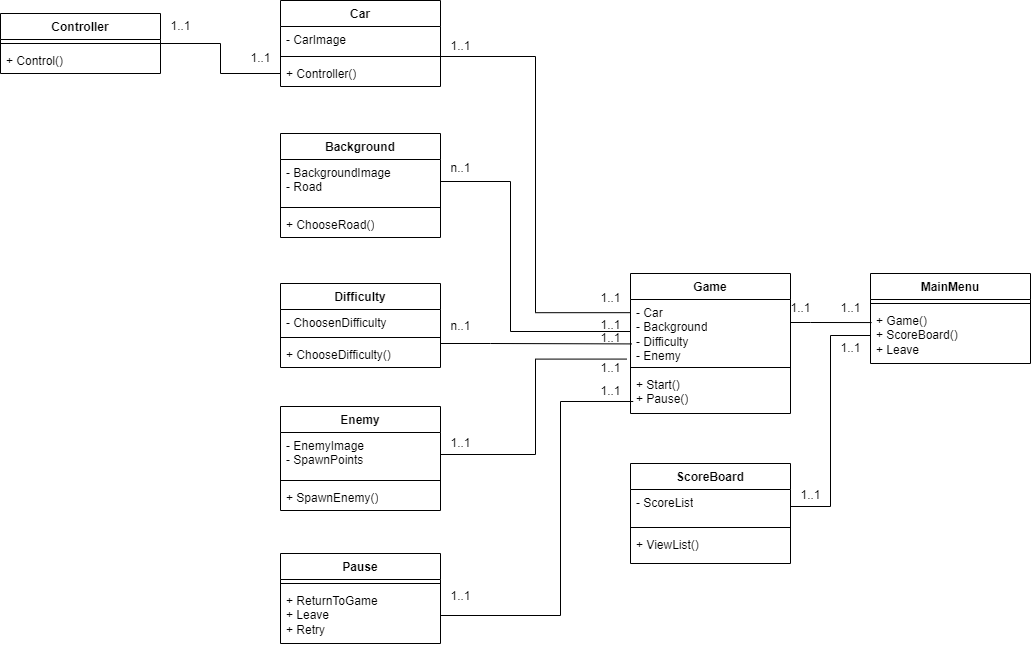

The diagram above was exported from draw.io. Its source (the exported page's mxGraphModel, read from the mxfile embedded in the PNG):
<mxGraphModel dx="1050" dy="669" grid="1" gridSize="10" guides="1" tooltips="1" connect="1" arrows="1" fold="1" page="1" pageScale="1" pageWidth="827" pageHeight="1169" math="0" shadow="0">
  <root>
    <mxCell id="WIyWlLk6GJQsqaUBKTNV-0" />
    <mxCell id="WIyWlLk6GJQsqaUBKTNV-1" parent="WIyWlLk6GJQsqaUBKTNV-0" />
    <mxCell id="t2OaB8k2KLL7FNsDiOSY-0" value="Controller" style="swimlane;fontStyle=1;align=center;verticalAlign=top;childLayout=stackLayout;horizontal=1;startSize=26;horizontalStack=0;resizeParent=1;resizeParentMax=0;resizeLast=0;collapsible=1;marginBottom=0;whiteSpace=wrap;html=1;" parent="WIyWlLk6GJQsqaUBKTNV-1" vertex="1">
      <mxGeometry x="50" y="140" width="160" height="60" as="geometry" />
    </mxCell>
    <mxCell id="t2OaB8k2KLL7FNsDiOSY-2" value="" style="line;strokeWidth=1;fillColor=none;align=left;verticalAlign=middle;spacingTop=-1;spacingLeft=3;spacingRight=3;rotatable=0;labelPosition=right;points=[];portConstraint=eastwest;strokeColor=inherit;" parent="t2OaB8k2KLL7FNsDiOSY-0" vertex="1">
      <mxGeometry y="26" width="160" height="8" as="geometry" />
    </mxCell>
    <mxCell id="t2OaB8k2KLL7FNsDiOSY-3" value="+ Control()" style="text;strokeColor=none;fillColor=none;align=left;verticalAlign=top;spacingLeft=4;spacingRight=4;overflow=hidden;rotatable=0;points=[[0,0.5],[1,0.5]];portConstraint=eastwest;whiteSpace=wrap;html=1;" parent="t2OaB8k2KLL7FNsDiOSY-0" vertex="1">
      <mxGeometry y="34" width="160" height="26" as="geometry" />
    </mxCell>
    <mxCell id="t2OaB8k2KLL7FNsDiOSY-8" value="Car" style="swimlane;fontStyle=1;align=center;verticalAlign=top;childLayout=stackLayout;horizontal=1;startSize=26;horizontalStack=0;resizeParent=1;resizeParentMax=0;resizeLast=0;collapsible=1;marginBottom=0;whiteSpace=wrap;html=1;" parent="WIyWlLk6GJQsqaUBKTNV-1" vertex="1">
      <mxGeometry x="330" y="127" width="160" height="86" as="geometry" />
    </mxCell>
    <mxCell id="t2OaB8k2KLL7FNsDiOSY-9" value="- CarImage" style="text;strokeColor=none;fillColor=none;align=left;verticalAlign=top;spacingLeft=4;spacingRight=4;overflow=hidden;rotatable=0;points=[[0,0.5],[1,0.5]];portConstraint=eastwest;whiteSpace=wrap;html=1;" parent="t2OaB8k2KLL7FNsDiOSY-8" vertex="1">
      <mxGeometry y="26" width="160" height="26" as="geometry" />
    </mxCell>
    <mxCell id="t2OaB8k2KLL7FNsDiOSY-10" value="" style="line;strokeWidth=1;fillColor=none;align=left;verticalAlign=middle;spacingTop=-1;spacingLeft=3;spacingRight=3;rotatable=0;labelPosition=right;points=[];portConstraint=eastwest;strokeColor=inherit;" parent="t2OaB8k2KLL7FNsDiOSY-8" vertex="1">
      <mxGeometry y="52" width="160" height="8" as="geometry" />
    </mxCell>
    <mxCell id="t2OaB8k2KLL7FNsDiOSY-11" value="+ Controller()" style="text;strokeColor=none;fillColor=none;align=left;verticalAlign=top;spacingLeft=4;spacingRight=4;overflow=hidden;rotatable=0;points=[[0,0.5],[1,0.5]];portConstraint=eastwest;whiteSpace=wrap;html=1;" parent="t2OaB8k2KLL7FNsDiOSY-8" vertex="1">
      <mxGeometry y="60" width="160" height="26" as="geometry" />
    </mxCell>
    <mxCell id="t2OaB8k2KLL7FNsDiOSY-12" style="edgeStyle=orthogonalEdgeStyle;rounded=0;orthogonalLoop=1;jettySize=auto;html=1;entryX=0;entryY=0.5;entryDx=0;entryDy=0;endArrow=none;endFill=0;" parent="WIyWlLk6GJQsqaUBKTNV-1" source="t2OaB8k2KLL7FNsDiOSY-2" target="t2OaB8k2KLL7FNsDiOSY-11" edge="1">
      <mxGeometry relative="1" as="geometry" />
    </mxCell>
    <mxCell id="t2OaB8k2KLL7FNsDiOSY-13" value="1..1" style="text;html=1;align=center;verticalAlign=middle;resizable=0;points=[];autosize=1;strokeColor=none;fillColor=none;" parent="WIyWlLk6GJQsqaUBKTNV-1" vertex="1">
      <mxGeometry x="210" y="138" width="40" height="30" as="geometry" />
    </mxCell>
    <mxCell id="t2OaB8k2KLL7FNsDiOSY-14" value="1..1" style="text;html=1;align=center;verticalAlign=middle;resizable=0;points=[];autosize=1;strokeColor=none;fillColor=none;" parent="WIyWlLk6GJQsqaUBKTNV-1" vertex="1">
      <mxGeometry x="290" y="170" width="40" height="30" as="geometry" />
    </mxCell>
    <mxCell id="t2OaB8k2KLL7FNsDiOSY-15" value="Background" style="swimlane;fontStyle=1;align=center;verticalAlign=top;childLayout=stackLayout;horizontal=1;startSize=26;horizontalStack=0;resizeParent=1;resizeParentMax=0;resizeLast=0;collapsible=1;marginBottom=0;whiteSpace=wrap;html=1;" parent="WIyWlLk6GJQsqaUBKTNV-1" vertex="1">
      <mxGeometry x="330" y="260" width="160" height="104" as="geometry" />
    </mxCell>
    <mxCell id="t2OaB8k2KLL7FNsDiOSY-16" value="- BackgroundImage&lt;br&gt;- Road" style="text;strokeColor=none;fillColor=none;align=left;verticalAlign=top;spacingLeft=4;spacingRight=4;overflow=hidden;rotatable=0;points=[[0,0.5],[1,0.5]];portConstraint=eastwest;whiteSpace=wrap;html=1;" parent="t2OaB8k2KLL7FNsDiOSY-15" vertex="1">
      <mxGeometry y="26" width="160" height="44" as="geometry" />
    </mxCell>
    <mxCell id="t2OaB8k2KLL7FNsDiOSY-17" value="" style="line;strokeWidth=1;fillColor=none;align=left;verticalAlign=middle;spacingTop=-1;spacingLeft=3;spacingRight=3;rotatable=0;labelPosition=right;points=[];portConstraint=eastwest;strokeColor=inherit;" parent="t2OaB8k2KLL7FNsDiOSY-15" vertex="1">
      <mxGeometry y="70" width="160" height="8" as="geometry" />
    </mxCell>
    <mxCell id="t2OaB8k2KLL7FNsDiOSY-18" value="+ ChooseRoad()" style="text;strokeColor=none;fillColor=none;align=left;verticalAlign=top;spacingLeft=4;spacingRight=4;overflow=hidden;rotatable=0;points=[[0,0.5],[1,0.5]];portConstraint=eastwest;whiteSpace=wrap;html=1;" parent="t2OaB8k2KLL7FNsDiOSY-15" vertex="1">
      <mxGeometry y="78" width="160" height="26" as="geometry" />
    </mxCell>
    <mxCell id="t2OaB8k2KLL7FNsDiOSY-19" value="Difficulty" style="swimlane;fontStyle=1;align=center;verticalAlign=top;childLayout=stackLayout;horizontal=1;startSize=26;horizontalStack=0;resizeParent=1;resizeParentMax=0;resizeLast=0;collapsible=1;marginBottom=0;whiteSpace=wrap;html=1;" parent="WIyWlLk6GJQsqaUBKTNV-1" vertex="1">
      <mxGeometry x="330" y="410" width="160" height="84" as="geometry" />
    </mxCell>
    <mxCell id="t2OaB8k2KLL7FNsDiOSY-20" value="- ChoosenDifficulty" style="text;strokeColor=none;fillColor=none;align=left;verticalAlign=top;spacingLeft=4;spacingRight=4;overflow=hidden;rotatable=0;points=[[0,0.5],[1,0.5]];portConstraint=eastwest;whiteSpace=wrap;html=1;" parent="t2OaB8k2KLL7FNsDiOSY-19" vertex="1">
      <mxGeometry y="26" width="160" height="24" as="geometry" />
    </mxCell>
    <mxCell id="t2OaB8k2KLL7FNsDiOSY-21" value="" style="line;strokeWidth=1;fillColor=none;align=left;verticalAlign=middle;spacingTop=-1;spacingLeft=3;spacingRight=3;rotatable=0;labelPosition=right;points=[];portConstraint=eastwest;strokeColor=inherit;" parent="t2OaB8k2KLL7FNsDiOSY-19" vertex="1">
      <mxGeometry y="50" width="160" height="8" as="geometry" />
    </mxCell>
    <mxCell id="t2OaB8k2KLL7FNsDiOSY-22" value="+ ChooseDifficulty()" style="text;strokeColor=none;fillColor=none;align=left;verticalAlign=top;spacingLeft=4;spacingRight=4;overflow=hidden;rotatable=0;points=[[0,0.5],[1,0.5]];portConstraint=eastwest;whiteSpace=wrap;html=1;" parent="t2OaB8k2KLL7FNsDiOSY-19" vertex="1">
      <mxGeometry y="58" width="160" height="26" as="geometry" />
    </mxCell>
    <mxCell id="t2OaB8k2KLL7FNsDiOSY-23" value="Pause" style="swimlane;fontStyle=1;align=center;verticalAlign=top;childLayout=stackLayout;horizontal=1;startSize=26;horizontalStack=0;resizeParent=1;resizeParentMax=0;resizeLast=0;collapsible=1;marginBottom=0;whiteSpace=wrap;html=1;" parent="WIyWlLk6GJQsqaUBKTNV-1" vertex="1">
      <mxGeometry x="330" y="680" width="160" height="90" as="geometry" />
    </mxCell>
    <mxCell id="t2OaB8k2KLL7FNsDiOSY-25" value="" style="line;strokeWidth=1;fillColor=none;align=left;verticalAlign=middle;spacingTop=-1;spacingLeft=3;spacingRight=3;rotatable=0;labelPosition=right;points=[];portConstraint=eastwest;strokeColor=inherit;" parent="t2OaB8k2KLL7FNsDiOSY-23" vertex="1">
      <mxGeometry y="26" width="160" height="8" as="geometry" />
    </mxCell>
    <mxCell id="t2OaB8k2KLL7FNsDiOSY-26" value="+ ReturnToGame&lt;br&gt;+ Leave&lt;br&gt;+ Retry" style="text;strokeColor=none;fillColor=none;align=left;verticalAlign=top;spacingLeft=4;spacingRight=4;overflow=hidden;rotatable=0;points=[[0,0.5],[1,0.5]];portConstraint=eastwest;whiteSpace=wrap;html=1;" parent="t2OaB8k2KLL7FNsDiOSY-23" vertex="1">
      <mxGeometry y="34" width="160" height="56" as="geometry" />
    </mxCell>
    <mxCell id="t2OaB8k2KLL7FNsDiOSY-31" value="Enemy" style="swimlane;fontStyle=1;align=center;verticalAlign=top;childLayout=stackLayout;horizontal=1;startSize=26;horizontalStack=0;resizeParent=1;resizeParentMax=0;resizeLast=0;collapsible=1;marginBottom=0;whiteSpace=wrap;html=1;" parent="WIyWlLk6GJQsqaUBKTNV-1" vertex="1">
      <mxGeometry x="330" y="533" width="160" height="104" as="geometry" />
    </mxCell>
    <mxCell id="t2OaB8k2KLL7FNsDiOSY-32" value="- EnemyImage&lt;br&gt;- SpawnPoints" style="text;strokeColor=none;fillColor=none;align=left;verticalAlign=top;spacingLeft=4;spacingRight=4;overflow=hidden;rotatable=0;points=[[0,0.5],[1,0.5]];portConstraint=eastwest;whiteSpace=wrap;html=1;" parent="t2OaB8k2KLL7FNsDiOSY-31" vertex="1">
      <mxGeometry y="26" width="160" height="44" as="geometry" />
    </mxCell>
    <mxCell id="t2OaB8k2KLL7FNsDiOSY-33" value="" style="line;strokeWidth=1;fillColor=none;align=left;verticalAlign=middle;spacingTop=-1;spacingLeft=3;spacingRight=3;rotatable=0;labelPosition=right;points=[];portConstraint=eastwest;strokeColor=inherit;" parent="t2OaB8k2KLL7FNsDiOSY-31" vertex="1">
      <mxGeometry y="70" width="160" height="8" as="geometry" />
    </mxCell>
    <mxCell id="t2OaB8k2KLL7FNsDiOSY-34" value="+ SpawnEnemy()" style="text;strokeColor=none;fillColor=none;align=left;verticalAlign=top;spacingLeft=4;spacingRight=4;overflow=hidden;rotatable=0;points=[[0,0.5],[1,0.5]];portConstraint=eastwest;whiteSpace=wrap;html=1;" parent="t2OaB8k2KLL7FNsDiOSY-31" vertex="1">
      <mxGeometry y="78" width="160" height="26" as="geometry" />
    </mxCell>
    <mxCell id="t2OaB8k2KLL7FNsDiOSY-35" value="Game" style="swimlane;fontStyle=1;align=center;verticalAlign=top;childLayout=stackLayout;horizontal=1;startSize=26;horizontalStack=0;resizeParent=1;resizeParentMax=0;resizeLast=0;collapsible=1;marginBottom=0;whiteSpace=wrap;html=1;" parent="WIyWlLk6GJQsqaUBKTNV-1" vertex="1">
      <mxGeometry x="680" y="400" width="160" height="140" as="geometry" />
    </mxCell>
    <mxCell id="t2OaB8k2KLL7FNsDiOSY-36" value="- Car&lt;br&gt;- Background&lt;br&gt;- Difficulty&lt;br&gt;- Enemy" style="text;strokeColor=none;fillColor=none;align=left;verticalAlign=top;spacingLeft=4;spacingRight=4;overflow=hidden;rotatable=0;points=[[0,0.5],[1,0.5]];portConstraint=eastwest;whiteSpace=wrap;html=1;" parent="t2OaB8k2KLL7FNsDiOSY-35" vertex="1">
      <mxGeometry y="26" width="160" height="64" as="geometry" />
    </mxCell>
    <mxCell id="t2OaB8k2KLL7FNsDiOSY-37" value="" style="line;strokeWidth=1;fillColor=none;align=left;verticalAlign=middle;spacingTop=-1;spacingLeft=3;spacingRight=3;rotatable=0;labelPosition=right;points=[];portConstraint=eastwest;strokeColor=inherit;" parent="t2OaB8k2KLL7FNsDiOSY-35" vertex="1">
      <mxGeometry y="90" width="160" height="8" as="geometry" />
    </mxCell>
    <mxCell id="t2OaB8k2KLL7FNsDiOSY-38" value="+ Start()&lt;br&gt;+ Pause()" style="text;strokeColor=none;fillColor=none;align=left;verticalAlign=top;spacingLeft=4;spacingRight=4;overflow=hidden;rotatable=0;points=[[0,0.5],[1,0.5]];portConstraint=eastwest;whiteSpace=wrap;html=1;" parent="t2OaB8k2KLL7FNsDiOSY-35" vertex="1">
      <mxGeometry y="98" width="160" height="42" as="geometry" />
    </mxCell>
    <mxCell id="t2OaB8k2KLL7FNsDiOSY-39" style="edgeStyle=orthogonalEdgeStyle;rounded=0;orthogonalLoop=1;jettySize=auto;html=1;entryX=0.002;entryY=0.206;entryDx=0;entryDy=0;entryPerimeter=0;endArrow=none;endFill=0;" parent="WIyWlLk6GJQsqaUBKTNV-1" source="t2OaB8k2KLL7FNsDiOSY-10" target="t2OaB8k2KLL7FNsDiOSY-36" edge="1">
      <mxGeometry relative="1" as="geometry" />
    </mxCell>
    <mxCell id="t2OaB8k2KLL7FNsDiOSY-40" style="edgeStyle=orthogonalEdgeStyle;rounded=0;orthogonalLoop=1;jettySize=auto;html=1;entryX=0;entryY=0.5;entryDx=0;entryDy=0;endArrow=none;endFill=0;" parent="WIyWlLk6GJQsqaUBKTNV-1" source="t2OaB8k2KLL7FNsDiOSY-16" target="t2OaB8k2KLL7FNsDiOSY-36" edge="1">
      <mxGeometry relative="1" as="geometry">
        <Array as="points">
          <mxPoint x="560" y="308" />
          <mxPoint x="560" y="458" />
        </Array>
      </mxGeometry>
    </mxCell>
    <mxCell id="t2OaB8k2KLL7FNsDiOSY-42" style="edgeStyle=orthogonalEdgeStyle;rounded=0;orthogonalLoop=1;jettySize=auto;html=1;entryX=0.008;entryY=0.694;entryDx=0;entryDy=0;entryPerimeter=0;endArrow=none;endFill=0;" parent="WIyWlLk6GJQsqaUBKTNV-1" source="t2OaB8k2KLL7FNsDiOSY-22" target="t2OaB8k2KLL7FNsDiOSY-36" edge="1">
      <mxGeometry relative="1" as="geometry">
        <Array as="points">
          <mxPoint x="540" y="470" />
          <mxPoint x="540" y="470" />
        </Array>
      </mxGeometry>
    </mxCell>
    <mxCell id="t2OaB8k2KLL7FNsDiOSY-43" style="edgeStyle=orthogonalEdgeStyle;rounded=0;orthogonalLoop=1;jettySize=auto;html=1;entryX=0.017;entryY=0.714;entryDx=0;entryDy=0;entryPerimeter=0;endArrow=none;endFill=0;" parent="WIyWlLk6GJQsqaUBKTNV-1" source="t2OaB8k2KLL7FNsDiOSY-26" target="t2OaB8k2KLL7FNsDiOSY-38" edge="1">
      <mxGeometry relative="1" as="geometry">
        <Array as="points">
          <mxPoint x="610" y="742" />
          <mxPoint x="610" y="528" />
        </Array>
      </mxGeometry>
    </mxCell>
    <mxCell id="t2OaB8k2KLL7FNsDiOSY-44" style="edgeStyle=orthogonalEdgeStyle;rounded=0;orthogonalLoop=1;jettySize=auto;html=1;entryX=-0.023;entryY=0.931;entryDx=0;entryDy=0;entryPerimeter=0;endArrow=none;endFill=0;" parent="WIyWlLk6GJQsqaUBKTNV-1" source="t2OaB8k2KLL7FNsDiOSY-32" target="t2OaB8k2KLL7FNsDiOSY-36" edge="1">
      <mxGeometry relative="1" as="geometry" />
    </mxCell>
    <mxCell id="t2OaB8k2KLL7FNsDiOSY-46" value="MainMenu" style="swimlane;fontStyle=1;align=center;verticalAlign=top;childLayout=stackLayout;horizontal=1;startSize=26;horizontalStack=0;resizeParent=1;resizeParentMax=0;resizeLast=0;collapsible=1;marginBottom=0;whiteSpace=wrap;html=1;" parent="WIyWlLk6GJQsqaUBKTNV-1" vertex="1">
      <mxGeometry x="920" y="400" width="160" height="90" as="geometry" />
    </mxCell>
    <mxCell id="t2OaB8k2KLL7FNsDiOSY-48" value="" style="line;strokeWidth=1;fillColor=none;align=left;verticalAlign=middle;spacingTop=-1;spacingLeft=3;spacingRight=3;rotatable=0;labelPosition=right;points=[];portConstraint=eastwest;strokeColor=inherit;" parent="t2OaB8k2KLL7FNsDiOSY-46" vertex="1">
      <mxGeometry y="26" width="160" height="8" as="geometry" />
    </mxCell>
    <mxCell id="t2OaB8k2KLL7FNsDiOSY-49" value="+ Game()&lt;br&gt;+ ScoreBoard()&lt;br&gt;+ Leave" style="text;strokeColor=none;fillColor=none;align=left;verticalAlign=top;spacingLeft=4;spacingRight=4;overflow=hidden;rotatable=0;points=[[0,0.5],[1,0.5]];portConstraint=eastwest;whiteSpace=wrap;html=1;" parent="t2OaB8k2KLL7FNsDiOSY-46" vertex="1">
      <mxGeometry y="34" width="160" height="56" as="geometry" />
    </mxCell>
    <mxCell id="t2OaB8k2KLL7FNsDiOSY-50" style="edgeStyle=orthogonalEdgeStyle;rounded=0;orthogonalLoop=1;jettySize=auto;html=1;entryX=0.007;entryY=0.269;entryDx=0;entryDy=0;entryPerimeter=0;endArrow=none;endFill=0;" parent="WIyWlLk6GJQsqaUBKTNV-1" source="t2OaB8k2KLL7FNsDiOSY-36" target="t2OaB8k2KLL7FNsDiOSY-49" edge="1">
      <mxGeometry relative="1" as="geometry">
        <Array as="points">
          <mxPoint x="860" y="449" />
          <mxPoint x="860" y="449" />
        </Array>
      </mxGeometry>
    </mxCell>
    <mxCell id="t2OaB8k2KLL7FNsDiOSY-51" value="ScoreBoard" style="swimlane;fontStyle=1;align=center;verticalAlign=top;childLayout=stackLayout;horizontal=1;startSize=26;horizontalStack=0;resizeParent=1;resizeParentMax=0;resizeLast=0;collapsible=1;marginBottom=0;whiteSpace=wrap;html=1;" parent="WIyWlLk6GJQsqaUBKTNV-1" vertex="1">
      <mxGeometry x="680" y="590" width="160" height="100" as="geometry" />
    </mxCell>
    <mxCell id="t2OaB8k2KLL7FNsDiOSY-52" value="- ScoreList" style="text;strokeColor=none;fillColor=none;align=left;verticalAlign=top;spacingLeft=4;spacingRight=4;overflow=hidden;rotatable=0;points=[[0,0.5],[1,0.5]];portConstraint=eastwest;whiteSpace=wrap;html=1;" parent="t2OaB8k2KLL7FNsDiOSY-51" vertex="1">
      <mxGeometry y="26" width="160" height="34" as="geometry" />
    </mxCell>
    <mxCell id="t2OaB8k2KLL7FNsDiOSY-53" value="" style="line;strokeWidth=1;fillColor=none;align=left;verticalAlign=middle;spacingTop=-1;spacingLeft=3;spacingRight=3;rotatable=0;labelPosition=right;points=[];portConstraint=eastwest;strokeColor=inherit;" parent="t2OaB8k2KLL7FNsDiOSY-51" vertex="1">
      <mxGeometry y="60" width="160" height="8" as="geometry" />
    </mxCell>
    <mxCell id="t2OaB8k2KLL7FNsDiOSY-54" value="+ ViewList()" style="text;strokeColor=none;fillColor=none;align=left;verticalAlign=top;spacingLeft=4;spacingRight=4;overflow=hidden;rotatable=0;points=[[0,0.5],[1,0.5]];portConstraint=eastwest;whiteSpace=wrap;html=1;" parent="t2OaB8k2KLL7FNsDiOSY-51" vertex="1">
      <mxGeometry y="68" width="160" height="32" as="geometry" />
    </mxCell>
    <mxCell id="t2OaB8k2KLL7FNsDiOSY-55" style="edgeStyle=orthogonalEdgeStyle;rounded=0;orthogonalLoop=1;jettySize=auto;html=1;entryX=0;entryY=0.5;entryDx=0;entryDy=0;endArrow=none;endFill=0;" parent="WIyWlLk6GJQsqaUBKTNV-1" source="t2OaB8k2KLL7FNsDiOSY-52" target="t2OaB8k2KLL7FNsDiOSY-49" edge="1">
      <mxGeometry relative="1" as="geometry" />
    </mxCell>
    <mxCell id="t2OaB8k2KLL7FNsDiOSY-56" value="1..1" style="text;html=1;align=center;verticalAlign=middle;resizable=0;points=[];autosize=1;strokeColor=none;fillColor=none;" parent="WIyWlLk6GJQsqaUBKTNV-1" vertex="1">
      <mxGeometry x="490" y="158" width="40" height="30" as="geometry" />
    </mxCell>
    <mxCell id="t2OaB8k2KLL7FNsDiOSY-57" value="1..1" style="text;html=1;align=center;verticalAlign=middle;resizable=0;points=[];autosize=1;strokeColor=none;fillColor=none;" parent="WIyWlLk6GJQsqaUBKTNV-1" vertex="1">
      <mxGeometry x="640" y="410" width="40" height="30" as="geometry" />
    </mxCell>
    <mxCell id="t2OaB8k2KLL7FNsDiOSY-58" value="n..1" style="text;html=1;align=center;verticalAlign=middle;resizable=0;points=[];autosize=1;strokeColor=none;fillColor=none;" parent="WIyWlLk6GJQsqaUBKTNV-1" vertex="1">
      <mxGeometry x="490" y="280" width="40" height="30" as="geometry" />
    </mxCell>
    <mxCell id="t2OaB8k2KLL7FNsDiOSY-59" value="1..1" style="text;html=1;align=center;verticalAlign=middle;resizable=0;points=[];autosize=1;strokeColor=none;fillColor=none;" parent="WIyWlLk6GJQsqaUBKTNV-1" vertex="1">
      <mxGeometry x="640" y="437" width="40" height="30" as="geometry" />
    </mxCell>
    <mxCell id="t2OaB8k2KLL7FNsDiOSY-60" value="n..1" style="text;html=1;align=center;verticalAlign=middle;resizable=0;points=[];autosize=1;strokeColor=none;fillColor=none;" parent="WIyWlLk6GJQsqaUBKTNV-1" vertex="1">
      <mxGeometry x="490" y="438" width="40" height="30" as="geometry" />
    </mxCell>
    <mxCell id="t2OaB8k2KLL7FNsDiOSY-61" value="1..1" style="text;html=1;align=center;verticalAlign=middle;resizable=0;points=[];autosize=1;strokeColor=none;fillColor=none;" parent="WIyWlLk6GJQsqaUBKTNV-1" vertex="1">
      <mxGeometry x="640" y="450" width="40" height="30" as="geometry" />
    </mxCell>
    <mxCell id="t2OaB8k2KLL7FNsDiOSY-62" value="1..1" style="text;html=1;align=center;verticalAlign=middle;resizable=0;points=[];autosize=1;strokeColor=none;fillColor=none;" parent="WIyWlLk6GJQsqaUBKTNV-1" vertex="1">
      <mxGeometry x="490" y="555" width="40" height="30" as="geometry" />
    </mxCell>
    <mxCell id="t2OaB8k2KLL7FNsDiOSY-63" value="1..1" style="text;html=1;align=center;verticalAlign=middle;resizable=0;points=[];autosize=1;strokeColor=none;fillColor=none;" parent="WIyWlLk6GJQsqaUBKTNV-1" vertex="1">
      <mxGeometry x="640" y="480" width="40" height="30" as="geometry" />
    </mxCell>
    <mxCell id="t2OaB8k2KLL7FNsDiOSY-64" value="1..1" style="text;html=1;align=center;verticalAlign=middle;resizable=0;points=[];autosize=1;strokeColor=none;fillColor=none;" parent="WIyWlLk6GJQsqaUBKTNV-1" vertex="1">
      <mxGeometry x="490" y="708" width="40" height="30" as="geometry" />
    </mxCell>
    <mxCell id="t2OaB8k2KLL7FNsDiOSY-65" value="1..1" style="text;html=1;align=center;verticalAlign=middle;resizable=0;points=[];autosize=1;strokeColor=none;fillColor=none;" parent="WIyWlLk6GJQsqaUBKTNV-1" vertex="1">
      <mxGeometry x="640" y="503" width="40" height="30" as="geometry" />
    </mxCell>
    <mxCell id="t2OaB8k2KLL7FNsDiOSY-66" value="1..1" style="text;html=1;align=center;verticalAlign=middle;resizable=0;points=[];autosize=1;strokeColor=none;fillColor=none;" parent="WIyWlLk6GJQsqaUBKTNV-1" vertex="1">
      <mxGeometry x="840" y="607" width="40" height="30" as="geometry" />
    </mxCell>
    <mxCell id="t2OaB8k2KLL7FNsDiOSY-67" value="1..1" style="text;html=1;align=center;verticalAlign=middle;resizable=0;points=[];autosize=1;strokeColor=none;fillColor=none;" parent="WIyWlLk6GJQsqaUBKTNV-1" vertex="1">
      <mxGeometry x="830" y="420" width="40" height="30" as="geometry" />
    </mxCell>
    <mxCell id="t2OaB8k2KLL7FNsDiOSY-68" value="1..1" style="text;html=1;align=center;verticalAlign=middle;resizable=0;points=[];autosize=1;strokeColor=none;fillColor=none;" parent="WIyWlLk6GJQsqaUBKTNV-1" vertex="1">
      <mxGeometry x="880" y="420" width="40" height="30" as="geometry" />
    </mxCell>
    <mxCell id="t2OaB8k2KLL7FNsDiOSY-69" value="1..1" style="text;html=1;align=center;verticalAlign=middle;resizable=0;points=[];autosize=1;strokeColor=none;fillColor=none;" parent="WIyWlLk6GJQsqaUBKTNV-1" vertex="1">
      <mxGeometry x="880" y="460" width="40" height="30" as="geometry" />
    </mxCell>
  </root>
</mxGraphModel>